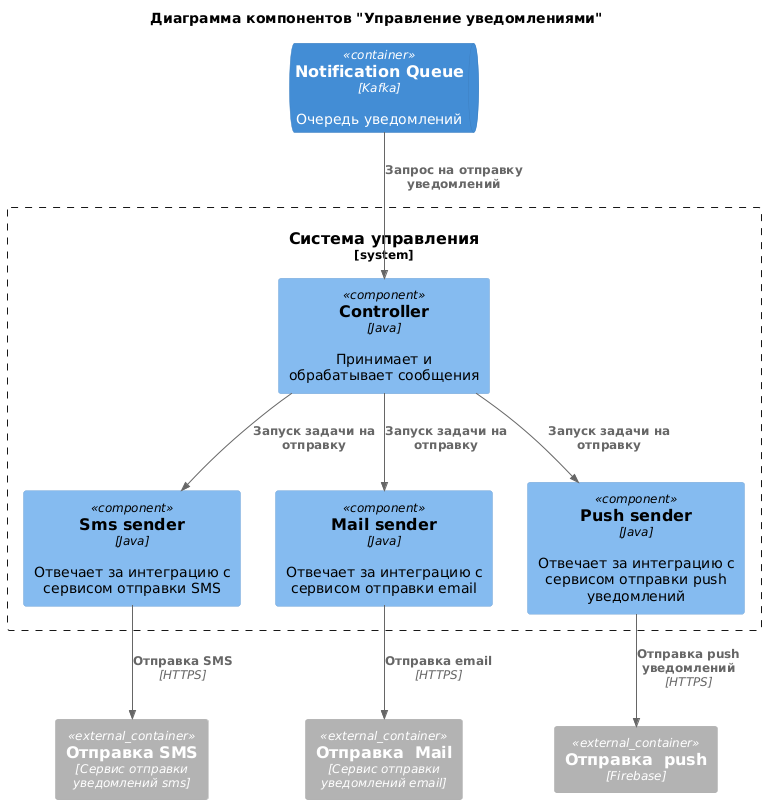

The diagram above was rendered by PlantUML. Its source (embedded in the PNG):
@startuml
title Диаграмма компонентов "Управление уведомлениями"
!include <C4/C4_Container>
!include <C4/C4_Component>

System_Boundary(c1, "Система управления") {
  Component(controller, "Controller", "Java","Принимает и обрабатывает сообщения")

  Component(controller_sms, "Sms sender", "Java","Отвечает за интеграцию с сервисом отправки SMS")
  Component(controller_mail, "Mail sender", "Java","Отвечает за интеграцию с сервисом отправки email")
  Component(controller_push, "Push sender", "Java","Отвечает за интеграцию с сервисом отправки push уведомлений")
  
}

ContainerQueue(notification_queue, "Notification Queue", "Kafka", "Очередь уведомлений")
Container_Ext(notification_sms, "Отправка SMS", "Сервис отправки уведомлений sms")
Container_Ext(notification_mail, "Отправка  Mail", "Сервис отправки уведомлений email")
Container_Ext(notification_push, "Отправка  push", "Firebase")


Rel(notification_queue, controller, "Запрос на отправку уведомлений", "")

Rel(controller_sms, notification_sms, "Отправка SMS", "HTTPS")
Rel(controller_mail, notification_mail, "Отправка email", "HTTPS")
Rel(controller_push, notification_push, "Отправка push уведомлений", "HTTPS")
Rel(controller, controller_sms, "Запуск задачи на отправку", "")
Rel(controller, controller_mail, "Запуск задачи на отправку", "")
Rel(controller, controller_push, "Запуск задачи на отправку", "")
@enduml